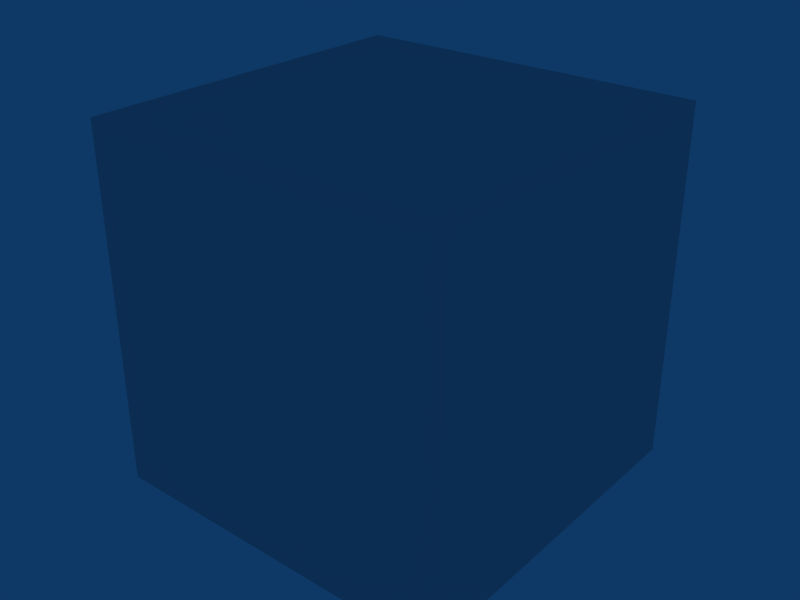 # Source: SwitchBase.blend  (saved by Blender 2.49.0; exported with 4.5.12 LTS)
import bpy
from mathutils import Matrix  # noqa: F401  (used for matrix-valued properties, if any)

bpy.ops.wm.read_factory_settings(use_empty=True)
scene = bpy.context.scene
scene.name = 'Scene'

# ---- collections
col_collection_1 = bpy.data.collections.new('Collection 1'); scene.collection.children.link(col_collection_1)

# ---- world
world_world = bpy.data.worlds.new('World'); scene.world = world_world
world_world.color = (0.05656, 0.2208, 0.4)
world_world.use_sun_shadow = False
world_world.sun_shadow_jitter_overblur = 0.0
world_world.cycles.sampling_method = 'MANUAL'
world_world.cycles.sample_map_resolution = 256

# ---- meshes
me_cube_001 = bpy.data.meshes.new('Cube.001')
me_cube_001.from_pydata([(1.0, 1.0, 1.0), (1.0, 1.0, -1.0), (-1.0, 1.0, -1.0), (-1.0, 1.0, 1.0), (1.0, -1.0, 1.0), (1.0, -1.0, -1.0), (-1.0, -1.0, -1.0), (-1.0, -1.0, 1.0)], [], [(4, 7, 6, 5), (0, 4, 5, 1), (1, 5, 6, 2), (2, 6, 7, 3), (4, 0, 3, 7)])
_uv = me_cube_001.uv_layers.new(name='UVTex')
_uv.uv.foreach_set('vector', [0.001962, 0.002878, 0.2477, 0.002878, 0.2477, 0.2486, 0.001962, 0.2486, 0.2477, 0.002878, 0.001962, 0.002878, 0.001962, 0.2486, 0.2477, 0.2486, 0.001962, 0.2486, 0.001962, 0.002878, 0.2477, 0.002878, 0.2477, 0.2486, 0.001962, 0.002878, 0.2477, 0.002878, 0.2477, 0.2486, 0.001962, 0.2486, 0.001962, 0.2486, 0.001962, 0.002878, 0.2477, 0.002878, 0.2477, 0.2486])
me_cube_001.use_remesh_preserve_volume = False
me_cube_001.use_remesh_preserve_attributes = False
me_cube_001.use_mirror_vertex_groups = False
me_cube_001.update()

# ---- objects
ob_switchbase = bpy.data.objects.new('SwitchBase', me_cube_001)

# ---- transforms, parenting, visibility, modifiers, constraints
ob_switchbase.location = (0.0, 0.0, 0.0)
ob_switchbase.lock_rotations_4d = False
ob_switchbase.empty_display_type = 'ARROWS'
ob_switchbase.lineart.crease_threshold = 0.0

# ---- collection membership
col_collection_1.objects.link(ob_switchbase)

# ---- scene / render settings (as saved in the file)
scene.frame_start = 1; scene.frame_end = 250; scene.frame_set(2)
scene.render.engine = 'BLENDER_EEVEE_NEXT'
scene.render.image_settings.file_format = 'JPEG'
scene.render.image_settings.color_mode = 'RGB'
scene.render.image_settings.compression = 90
scene.render.resolution_x = 800
scene.render.resolution_y = 600
scene.render.pixel_aspect_x = 100.0
scene.render.pixel_aspect_y = 100.0
scene.render.fps = 25
scene.render.dither_intensity = 0.0
scene.render.use_compositing = False
scene.render.use_sequencer = False
scene.render.bake_margin = 2
scene.render.bake_bias = 0.0
scene.render.use_stamp_time = False
scene.render.use_stamp_date = False
scene.render.use_stamp_frame = False
scene.render.use_stamp_camera = False
scene.render.use_stamp_scene = False
scene.render.use_stamp_filename = False
scene.render.use_stamp_render_time = False
scene.render.stamp_font_size = 0
scene.cycles.use_denoising = False
scene.cycles.samples = 10
scene.cycles.sampling_pattern = 'TABULATED_SOBOL'
scene.cycles.light_sampling_threshold = 0.0
scene.cycles.use_adaptive_sampling = False
scene.cycles.use_light_tree = False
scene.cycles.blur_glossy = 0.0
scene.cycles.volume_bounces = 1
scene.cycles.pixel_filter_type = 'GAUSSIAN'
scene.cycles.sample_clamp_indirect = 0.0
scene.view_settings.view_transform = 'Raw'
bpy.context.view_layer.update()

# ---- added for rendering (the .blend has no active camera): camera
cam_auto = bpy.data.cameras.new('AutoCamera')
cam_auto.lens = 50.0
cam_auto.sensor_width = 36.0
cam_auto.clip_end = 1000.0
ob_auto_camera = bpy.data.objects.new('AutoCamera', cam_auto)
scene.collection.objects.link(ob_auto_camera)
ob_auto_camera.location = (3.20507, -3.84609, 2.56406)
ob_auto_camera.rotation_euler = (1.09748, -7.21219e-08, 0.694738)
scene.camera = ob_auto_camera
bpy.context.view_layer.update()
